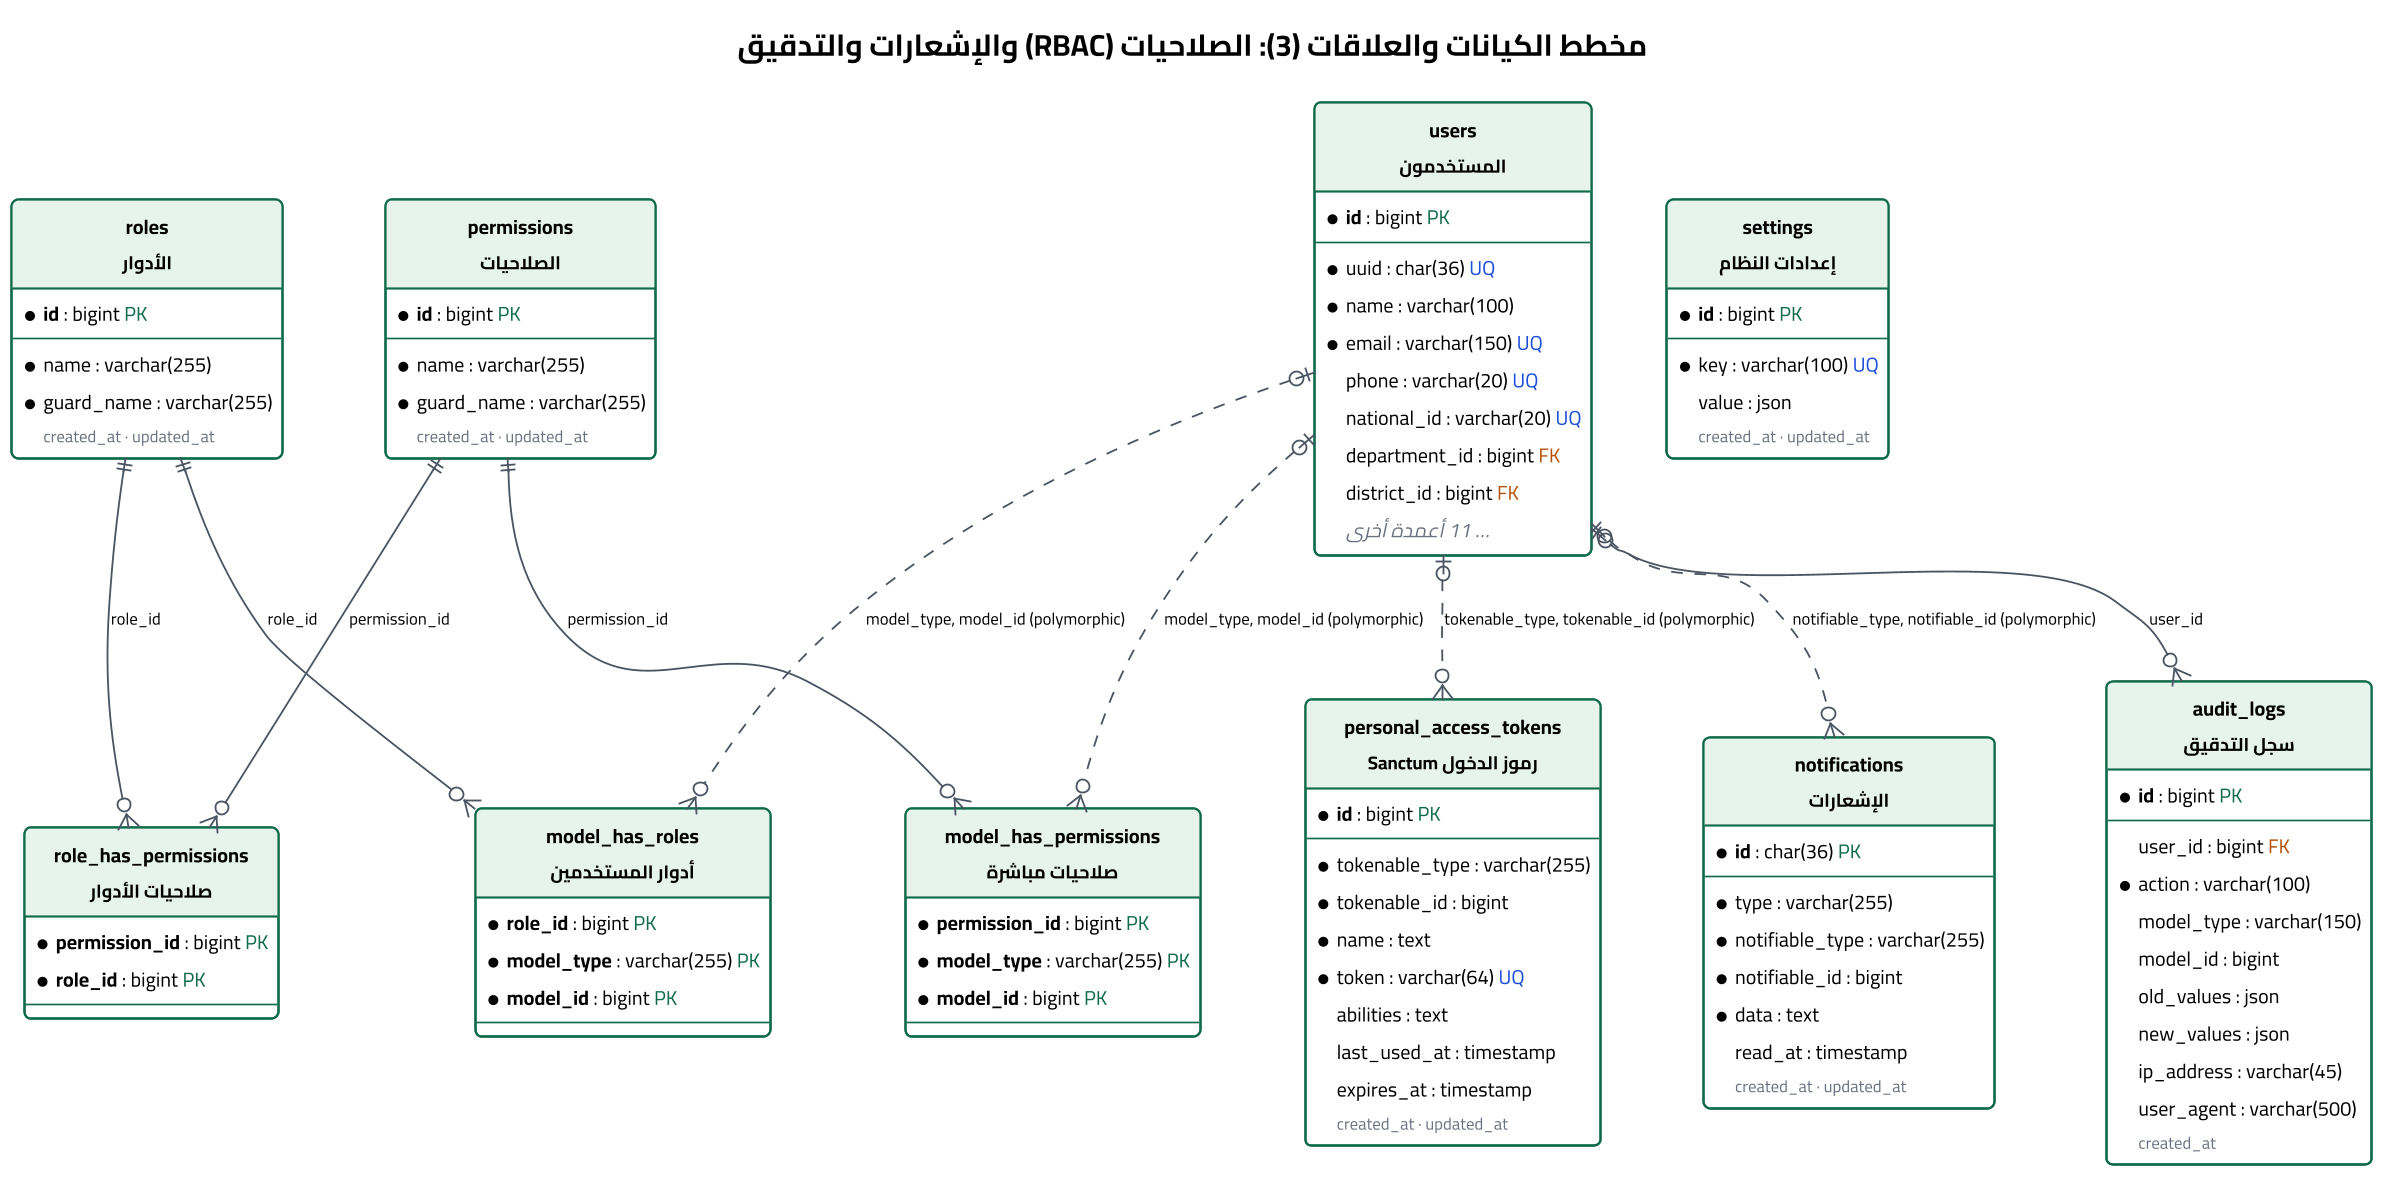

The diagram above was rendered by PlantUML. Its source (embedded in the PNG):
@startuml erd-3-security-system
skinparam defaultFontName Cairo
skinparam defaultFontSize 13
skinparam dpi 160
skinparam shadowing false
skinparam roundcorner 8
skinparam nodesep 45
skinparam ranksep 55
skinparam ArrowColor #4B5563
skinparam ArrowThickness 1.1
skinparam class {
  BackgroundColor #FFFFFF
  BorderColor #0F6B4A
  BorderThickness 1.3
  HeaderBackgroundColor #E7F2EC
  FontStyle bold
  AttributeFontSize 12
  StereotypeFontSize 10
}
hide circle
hide methods
hide stereotype

title <size:18>مخطط الكيانات والعلاقات (3): الصلاحيات (RBAC) والإشعارات والتدقيق</size>
top to bottom direction
entity "users\n<size:11>المستخدمون</size>" as users {
  * <b>id</b> : bigint <color:#0F6B4A>PK</color>
  --
  * uuid : char(36) <color:#1D4ED8>UQ</color>
  * name : varchar(100)
  * email : varchar(150) <color:#1D4ED8>UQ</color>
    phone : varchar(20) <color:#1D4ED8>UQ</color>
    national_id : varchar(20) <color:#1D4ED8>UQ</color>
    department_id : bigint <color:#B45309>FK</color>
    district_id : bigint <color:#B45309>FK</color>
  <i><color:#6B7280>… 11 أعمدة أخرى</color></i>
}
entity "roles\n<size:11>الأدوار</size>" as roles {
  * <b>id</b> : bigint <color:#0F6B4A>PK</color>
  --
  * name : varchar(255)
  * guard_name : varchar(255)
  <color:#6B7280><size:10>created_at · updated_at</size></color>
}
entity "permissions\n<size:11>الصلاحيات</size>" as permissions {
  * <b>id</b> : bigint <color:#0F6B4A>PK</color>
  --
  * name : varchar(255)
  * guard_name : varchar(255)
  <color:#6B7280><size:10>created_at · updated_at</size></color>
}
entity "role_has_permissions\n<size:11>صلاحيات الأدوار</size>" as role_has_permissions {
  * <b>permission_id</b> : bigint <color:#0F6B4A>PK</color>
  * <b>role_id</b> : bigint <color:#0F6B4A>PK</color>
  --
}
entity "model_has_roles\n<size:11>أدوار المستخدمين</size>" as model_has_roles {
  * <b>role_id</b> : bigint <color:#0F6B4A>PK</color>
  * <b>model_type</b> : varchar(255) <color:#0F6B4A>PK</color>
  * <b>model_id</b> : bigint <color:#0F6B4A>PK</color>
  --
}
entity "model_has_permissions\n<size:11>صلاحيات مباشرة</size>" as model_has_permissions {
  * <b>permission_id</b> : bigint <color:#0F6B4A>PK</color>
  * <b>model_type</b> : varchar(255) <color:#0F6B4A>PK</color>
  * <b>model_id</b> : bigint <color:#0F6B4A>PK</color>
  --
}
entity "personal_access_tokens\n<size:11>رموز الدخول Sanctum</size>" as personal_access_tokens {
  * <b>id</b> : bigint <color:#0F6B4A>PK</color>
  --
  * tokenable_type : varchar(255)
  * tokenable_id : bigint
  * name : text
  * token : varchar(64) <color:#1D4ED8>UQ</color>
    abilities : text
    last_used_at : timestamp
    expires_at : timestamp
  <color:#6B7280><size:10>created_at · updated_at</size></color>
}
entity "notifications\n<size:11>الإشعارات</size>" as notifications {
  * <b>id</b> : char(36) <color:#0F6B4A>PK</color>
  --
  * type : varchar(255)
  * notifiable_type : varchar(255)
  * notifiable_id : bigint
  * data : text
    read_at : timestamp
  <color:#6B7280><size:10>created_at · updated_at</size></color>
}
entity "audit_logs\n<size:11>سجل التدقيق</size>" as audit_logs {
  * <b>id</b> : bigint <color:#0F6B4A>PK</color>
  --
    user_id : bigint <color:#B45309>FK</color>
  * action : varchar(100)
    model_type : varchar(150)
    model_id : bigint
    old_values : json
    new_values : json
    ip_address : varchar(45)
    user_agent : varchar(500)
  <color:#6B7280><size:10>created_at</size></color>
}
entity "settings\n<size:11>إعدادات النظام</size>" as settings {
  * <b>id</b> : bigint <color:#0F6B4A>PK</color>
  --
  * key : varchar(100) <color:#1D4ED8>UQ</color>
    value : json
  <color:#6B7280><size:10>created_at · updated_at</size></color>
}
users |o--o{ audit_logs : <size:10>user_id</size>
permissions ||--o{ model_has_permissions : <size:10>permission_id</size>
roles ||--o{ model_has_roles : <size:10>role_id</size>
permissions ||--o{ role_has_permissions : <size:10>permission_id</size>
roles ||--o{ role_has_permissions : <size:10>role_id</size>
users |o..o{ notifications : <size:10>notifiable_type, notifiable_id (polymorphic)</size>
users |o..o{ personal_access_tokens : <size:10>tokenable_type, tokenable_id (polymorphic)</size>
users |o..o{ model_has_roles : <size:10>model_type, model_id (polymorphic)</size>
users |o..o{ model_has_permissions : <size:10>model_type, model_id (polymorphic)</size>
@enduml